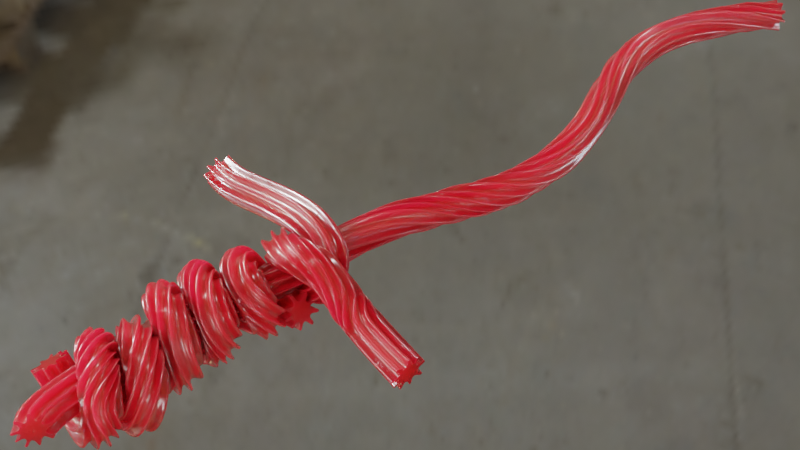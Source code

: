 # Source: CandySword.blend  (saved by Blender 3.3.6; exported with 4.5.12 LTS)
import bpy
from mathutils import Matrix  # noqa: F401  (used for matrix-valued properties, if any)

bpy.ops.wm.read_factory_settings(use_empty=True)
scene = bpy.context.scene
scene.name = 'Scene'

# ---- collections
col_collection = bpy.data.collections.new('Collection'); scene.collection.children.link(col_collection)

# ---- images (referenced by path relative to the original .blend; pixels are not part of the script)
import os
ASSET_DIR = os.environ.get("B2B_ASSET_DIR", "")  # directory of the original .blend (textures are referenced by path, not embedded)
HERE = os.path.dirname(os.path.abspath(__file__))  # packed textures are extracted next to this script under _unpacked/

def load_image(name, relpath, width, height, colorspace="sRGB"):
    """Load a texture the original file referenced (path relative to the .blend, or extracted next to this script)."""
    p = next((c for c in (os.path.join(HERE, relpath), os.path.join(ASSET_DIR, relpath)) if relpath and os.path.exists(c)), "")
    if p:
        img = bpy.data.images.load(p, check_existing=True)
        img.name = name
    else:  # same state as the original file: an image datablock whose file is absent (Cycles renders it pink)
        img = bpy.data.images.new(name, width, height)
        img.source = "FILE"
        img.filepath = "//" + (relpath or name)
    img.colorspace_settings.name = colorspace
    return img
img_machine_shop_02_1k_hdr = load_image('machine_shop_02_1k.hdr', '_unpacked/machine_shop_02_1k.e84d8b2c.hdr', 1024, 512, 'Linear Rec.709')

# ---- materials (node trees are filled in below, after node groups)
mat_material_001 = bpy.data.materials.new('Material.001')

# ---- material node trees
mat_material_001.use_nodes = True; mat_material_001.node_tree.nodes.clear()
_N = mat_material_001.node_tree.nodes; _L = mat_material_001.node_tree.links
n0 = _N.new('ShaderNodeOutputMaterial'); n0.name = 'Material Output'; n0.location = (472, 300)
n1 = _N.new('ShaderNodeTexNoise'); n1.name = 'Noise Texture'; n1.location = (-1162, -184)
n1.inputs[2].default_value = 8.1
n1.inputs[3].default_value = 0.0
n1.inputs[4].default_value = 0.0
n2 = _N.new('ShaderNodeMapping'); n2.name = 'Mapping'; n2.location = (-1342, -224)
n3 = _N.new('ShaderNodeTexCoord'); n3.name = 'Texture Coordinate'; n3.location = (-1522, -224)
n4 = _N.new('ShaderNodeValToRGB'); n4.name = 'ColorRamp'; n4.location = (-989, -187)
while len(n4.color_ramp.elements) > 1: n4.color_ramp.elements.remove(n4.color_ramp.elements[-1])
n4.color_ramp.elements[0].position = 0.0; n4.color_ramp.elements[0].color = (0.0, 0.0, 0.0, 1.0)
_e = n4.color_ramp.elements.new(0.9927); _e.color = (1.0, 1.0, 1.0, 1.0)
n5 = _N.new('ShaderNodeTexNoise'); n5.name = 'Noise Texture.001'; n5.location = (-1266, 437)
n5.inputs[2].default_value = 22.79
n5.inputs[3].default_value = 15.0
n5.inputs[4].default_value = 0.9733
n6 = _N.new('ShaderNodeBump'); n6.name = 'Bump.001'; n6.location = (-364, -200)
n6.invert = True
n6.inputs[0].default_value = 0.2867
n6.inputs[1].default_value = 1.0
n6.inputs[2].default_value = 1.0
n7 = _N.new('ShaderNodeTexVoronoi'); n7.name = 'Voronoi Texture'; n7.location = (-1268, 87)
n7.inputs[2].default_value = 23.5
n8 = _N.new('ShaderNodeValToRGB'); n8.name = 'ColorRamp.002'; n8.location = (-1046, 95)
while len(n8.color_ramp.elements) > 1: n8.color_ramp.elements.remove(n8.color_ramp.elements[-1])
n8.color_ramp.elements[0].position = 0.0; n8.color_ramp.elements[0].color = (0.0, 0.0, 0.0, 1.0)
_e = n8.color_ramp.elements.new(1.0); _e.color = (1.0, 1.0, 1.0, 1.0)
n9 = _N.new('ShaderNodeMix'); n9.name = 'Mix'; n9.location = (-726, 212)
n9.data_type = 'RGBA'
n9.inputs[6].default_value = (1.0, 1.0, 1.0, 1.0)
n10 = _N.new('ShaderNodeBump'); n10.name = 'Bump'; n10.location = (-584, -222)
n10.inputs[0].default_value = 0.06
n10.inputs[1].default_value = 1.0
n10.inputs[2].default_value = 1.0
n11 = _N.new('ShaderNodeValToRGB'); n11.name = 'ColorRamp.001'; n11.location = (-1046, 358)
n11.color_ramp.interpolation = 'CONSTANT'
while len(n11.color_ramp.elements) > 1: n11.color_ramp.elements.remove(n11.color_ramp.elements[-1])
n11.color_ramp.elements[0].position = 0.3927; n11.color_ramp.elements[0].color = (1.0, 1.0, 1.0, 1.0)
_e = n11.color_ramp.elements.new(0.4691); _e.color = (0.0, 0.0, 0.0, 1.0)
n12 = _N.new('ShaderNodeValToRGB'); n12.name = 'ColorRamp.003'; n12.location = (-506, 215)
n12.color_ramp.interpolation = 'CONSTANT'
while len(n12.color_ramp.elements) > 1: n12.color_ramp.elements.remove(n12.color_ramp.elements[-1])
n12.color_ramp.elements[0].position = 0.44; n12.color_ramp.elements[0].color = (0.0, 0.0, 0.0, 1.0)
_e = n12.color_ramp.elements.new(0.4436); _e.color = (1.0, 1.0, 1.0, 1.0)
n13 = _N.new('ShaderNodeBsdfPrincipled'); n13.name = 'Principled BSDF'; n13.location = (10, 300)
n13.distribution = 'GGX'
n13.subsurface_method = 'RANDOM_WALK_SKIN'
n13.inputs[0].default_value = (0.5147, 0.0006645, 0.002707, 1.0)
n13.inputs[2].default_value = 0.23
n13.inputs[3].default_value = 1.45
n13.inputs[8].default_value = 1.0
n13.inputs[10].default_value = 0.5
n13.inputs[18].default_value = 0.2512
n13.inputs[19].default_value = 0.25
n13.inputs[20].default_value = 0.0
n13.inputs[27].default_value = (0.0, 0.0, 0.0, 1.0)
n13.inputs[28].default_value = 1.0
_L.new(n6.outputs[0], n13.inputs[5])
_L.new(n4.outputs[0], n10.inputs[3])
_L.new(n1.outputs[1], n4.inputs[0])
_L.new(n2.outputs[0], n1.inputs[0])
_L.new(n3.outputs[3], n2.inputs[0])
_L.new(n3.outputs[3], n7.inputs[0])
_L.new(n5.outputs[1], n11.inputs[0])
_L.new(n7.outputs[0], n8.inputs[0])
_L.new(n9.outputs[2], n12.inputs[0])
_L.new(n12.outputs[0], n6.inputs[3])
_L.new(n11.outputs[0], n9.inputs[0])
_L.new(n8.outputs[0], n9.inputs[7])
_L.new(n13.outputs[0], n0.inputs[0])
n0.is_active_output = True

# ---- world
world_world = bpy.data.worlds.new('World'); scene.world = world_world
world_world.use_nodes = True; world_world.node_tree.nodes.clear()
_N = world_world.node_tree.nodes; _L = world_world.node_tree.links
n0 = _N.new('ShaderNodeOutputWorld'); n0.name = 'World Output'; n0.location = (300, 300)
n1 = _N.new('ShaderNodeBackground'); n1.name = 'Background'; n1.location = (10, 300)
n2 = _N.new('ShaderNodeTexEnvironment'); n2.name = 'Environment Texture'; n2.location = (-340, 250)
n2.image = img_machine_shop_02_1k_hdr
_L.new(n1.outputs[0], n0.inputs[0])
_L.new(n2.outputs[0], n1.inputs[0])
n0.is_active_output = True
world_world.color = (0.05088, 0.05088, 0.05088)
world_world.use_sun_shadow = False
world_world.sun_shadow_jitter_overblur = 0.0

# ---- cameras
cam_camera = bpy.data.cameras.new('Camera')
cam_camera.clip_end = 100.0
cam_camera.ortho_scale = 7.314

# ---- lights
light_light = bpy.data.lights.new('Light', 'POINT')
light_light.transmission_factor = 0.0
light_light.energy = 1000.0
light_light.shadow_soft_size = 0.1
light_light.shadow_maximum_resolution = 0.006
light_light.use_absolute_resolution = True

# ---- meshes
me_circle = bpy.data.meshes.new('Circle')
me_circle.from_pydata([(0.0, 1.0, 0.0), (-0.1951, 0.9808, 0.0), (-0.3827, 0.9239, 0.0), (-0.5556, 0.8315, 0.0), (-0.7071, 0.7071, 0.0), (-0.8315, 0.5556, 0.0), (-0.9239, 0.3827, 0.0), (-0.9808, 0.1951, 0.0), (-1.0, 0.0, 0.0), (-0.9808, -0.1951, 0.0), (-0.9239, -0.3827, 0.0), (-0.8315, -0.5556, 0.0), (-0.7071, -0.7071, 0.0), (-0.5556, -0.8315, 0.0), (-0.3827, -0.9239, 0.0), (-0.1951, -0.9808, 0.0), (0.0, -1.0, 0.0), (0.1951, -0.9808, 0.0), (0.3827, -0.9239, 0.0), (0.5556, -0.8315, 0.0), (0.7071, -0.7071, 0.0), (0.8315, -0.5556, 0.0), (0.9239, -0.3827, 0.0), (0.9808, -0.1951, 0.0), (1.0, 0.0, 0.0), (0.9808, 0.1951, 0.0), (0.9239, 0.3827, 0.0), (0.8315, 0.5556, 0.0), (0.7071, 0.7071, 0.0), (0.5556, 0.8315, 0.0), (0.3827, 0.9239, 0.0), (0.1951, 0.9808, 0.0)], [(1, 0), (2, 1), (3, 2), (4, 3), (5, 4), (6, 5), (7, 6), (8, 7), (9, 8), (10, 9), (11, 10), (12, 11), (13, 12), (14, 13), (15, 14), (16, 15), (17, 16), (18, 17), (19, 18), (20, 19), (21, 20), (22, 21), (23, 22), (24, 23), (25, 24), (26, 25), (27, 26), (28, 27), (29, 28), (30, 29), (31, 30), (0, 31)], [])
_uv = me_circle.uv_layers.new(name='UVMap')
_uv.uv.foreach_set('vector', [])
me_circle.update()

# ---- curves / text
cu_nurbspath_001 = bpy.data.curves.new('NurbsPath.001', 'CURVE')
cu_nurbspath_001.dimensions = '3D'
_sp = cu_nurbspath_001.splines.new('NURBS'); _sp.points.add(9)
_sp.points.foreach_set('co', [-4.13, 0.3389, -0.0833, 1.0, -3.995, 0.0, 3.012e-07, 1.0, -2.0, 0.0, 0.0, 1.0, -1.0, 0.0, 0.0, 1.0, 0.0, 0.0, 0.0, 1.0, 1.0, 0.0, 0.0, 1.0, 2.608, 0.735, 0.2081, 1.0, 4.391, 0.0, -4.365e-07, 1.0, 5.559, -0.9043, -0.2195, 1.0, 7.782, 0.0, -8.731e-07, 1.0])
_sp.points.foreach_set('tilt', [-2.483, -2.483, -2.483, -2.58, -0.891, -0.8791, 4.054, 4.919, 0.5088, 4.054])
_sp.order_u = 5
_sp.order_v = 0
_sp.use_endpoint_u = True
_sp = cu_nurbspath_001.splines.new('NURBS'); _sp.points.add(28)
_sp.points.foreach_set('co', [-3.606, -0.4774, 0.02944, 1.0, -3.535, -0.1352, 0.526, 1.0, -3.613, 0.3151, 0.4241, 1.0, -3.49, 0.5997, 0.2317, 1.0, -3.45, 0.4646, -0.01049, 1.0, -3.237, 0.1743, -0.469, 1.0, -3.149, -0.2061, -0.2776, 1.0, -3.162, -0.5087, 0.4362, 1.0, -3.095, 0.2581, 0.5431, 1.0, -3.107, 0.5143, 0.5196, 1.0, -2.875, 0.6446, -0.2308, 1.0, -2.729, -0.274, -0.382, 1.0, -2.627, -0.3634, 0.5874, 1.0, -2.465, 0.3115, 0.6065, 1.0, -2.331, 0.3844, -0.05737, 1.0, -2.374, -0.283, -0.6554, 1.0, -2.145, -0.4547, 0.2538, 1.0, -2.115, -0.2028, 0.5407, 1.0, -1.859, 0.2975, 0.5025, 1.0, -1.941, 0.4053, -0.3465, 1.0, -1.862, -0.3996, -0.5663, 1.0, -1.648, -0.5246, 0.4308, 1.0, -1.269, -0.02649, 0.4649, 1.0, -1.333, 0.5542, 0.162, 1.0, -1.522, 0.1099, -0.5007, 1.0, -1.292, -0.3345, -0.3202, 1.0, -1.067, -0.4581, 0.4249, 1.0, -0.9327, -0.09275, 0.5626, 1.0, -0.9302, 0.3907, 0.2711, 1.0])
_sp.points.foreach_set('tilt', [-2.483, -2.483, -2.483, -2.483, -5.076, -2.483, 1.654, -2.483, -2.483, -2.483, -2.483, 1.755, -2.483, -2.58, -5.751, -2.58, -2.58, -0.891, -0.891, -4.822, -0.891, 0.8944, 0.8944, 0.8944, -2.036, 1.339, 1.339, 1.339, 1.339])
_sp.order_u = 5
_sp.order_v = 0
_sp.use_endpoint_u = True
_sp = cu_nurbspath_001.splines.new('NURBS'); _sp.points.add(14)
_sp.points.foreach_set('co', [-0.5938, 2.0, -2.123e-07, 1.0, -0.5938, 1.75, -1.746e-07, 1.0, -0.5938, 1.5, -1.368e-07, 1.0, -0.5938, 1.295, -9.908e-08, 1.0, -0.5938, 1.076, -0.04918, 1.0, -0.6475, 0.8064, -0.1818, 1.0, -0.7012, 0.4966, -0.5647, 1.0, -0.9381, 0.03501, -0.4401, 1.0, -0.7012, -0.4143, -0.1827, 1.0, -0.6475, -0.1795, 0.4224, 1.0, -0.5938, 0.4939, 0.201, 1.0, -0.2285, 0.4103, -0.8837, 1.0, -0.5938, -1.5, 3.162e-07, 1.0, -0.5938, -1.75, 3.539e-07, 1.0, -0.5938, -2.0, 3.917e-07, 1.0])
_sp.points.foreach_set('tilt', [-2.483, -2.58, -2.58, -2.58, -2.58, -0.891, -0.891, 0.8944, 0.8944, 0.8944, 0.8944, 1.339, 1.339, 1.339, 1.339])
_sp.order_u = 5
_sp.order_v = 0
_sp.use_endpoint_u = True
cu_nurbspath_001.materials.append(mat_material_001)
cu_nurbspath_001.use_path = True
cu_nurbspath_001.bevel_mode = 'OBJECT'
cu_nurbspath_001.fill_mode = 'FULL'
cu_nurbspath_001.use_fill_caps = True
cu_beziercircle_001 = bpy.data.curves.new('BezierCircle.001', 'CURVE')
cu_beziercircle_001.dimensions = '3D'
_sp = cu_beziercircle_001.splines.new('BEZIER'); _sp.bezier_points.add(17)
_sp.bezier_points.foreach_set('co', [0.2354, -0.004582, -0.008783, 0.1203, 0.04972, 0.0006845, 0.1482, 0.177, -0.002827, 0.04903, 0.1187, 0.008616, 0.004185, 0.2262, 0.01002, -0.02553, 0.1256, -0.005789, -0.134, 0.1864, 0.01454, -0.1076, 0.06879, 0.01454, -0.2184, 0.03829, 0.01454, -0.1253, -0.02519, 0.01454, -0.1788, -0.1296, 0.01454, -0.08589, -0.09381, 0.005696, -0.09164, -0.1971, 0.005093, -0.01736, -0.1255, 0.01356, 0.02842, -0.2211, 0.003653, 0.05317, -0.1161, 0.01441, 0.1466, -0.1476, 0.005696, 0.1203, -0.04361, 0.00331])
_sp.bezier_points.foreach_set('handle_left', [0.2355, -0.04417, -0.007568, 0.1422, 0.00499, -0.0008223, 0.168, 0.1517, 0.0106, 0.09166, 0.1043, 0.004807, 0.04742, 0.2174, 0.01781, 0.01492, 0.1345, -0.0062, -0.09206, 0.2113, 0.003285, -0.08161, 0.108, 0.01454, -0.2005, 0.08638, 0.01454, -0.1331, 0.0181, 0.01454, -0.1963, -0.104, 0.01828, -0.1111, -0.06644, 0.009075, -0.1123, -0.1839, 0.0007287, -0.0525, -0.1151, 0.01356, 0.003819, -0.2196, 0.003715, 0.01527, -0.1272, 0.01365, 0.1299, -0.1583, 0.01343, 0.1093, -0.08262, 0.006135])
_sp.bezier_points.foreach_set('handle_right', [0.2331, 0.04275, -0.01024, 0.09783, 0.0954, 0.002223, 0.1214, 0.201, 0.0001084, 0.006076, 0.1331, 0.01245, -0.03387, 0.2232, 0.001955, -0.07359, 0.1151, -0.0053, -0.1551, 0.1541, 0.0245, -0.1324, 0.03141, 0.01454, -0.2232, 0.001034, 0.01454, -0.1171, -0.07028, 0.01454, -0.1571, -0.1533, 0.01128, -0.05752, -0.1246, 0.001897, -0.07754, -0.2025, 0.01072, 0.02372, -0.1376, 0.01355, 0.06723, -0.2176, 0.003585, 0.09318, -0.1044, 0.01522, 0.1692, -0.1286, -0.003325, 0.1347, 0.007669, -0.0004024])
for _p, _l, _r in zip(_sp.bezier_points, ['FREE', 'AUTO', 'FREE', 'AUTO', 'FREE', 'ALIGNED', 'FREE', 'ALIGNED', 'FREE', 'ALIGNED', 'FREE', 'ALIGNED', 'FREE', 'ALIGNED', 'FREE', 'ALIGNED', 'FREE', 'ALIGNED'], ['FREE', 'AUTO', 'FREE', 'AUTO', 'FREE', 'ALIGNED', 'FREE', 'ALIGNED', 'FREE', 'ALIGNED', 'FREE', 'ALIGNED', 'FREE', 'ALIGNED', 'FREE', 'ALIGNED', 'FREE', 'ALIGNED']): _p.handle_left_type = _l; _p.handle_right_type = _r
_sp.bezier_points.foreach_set('radius', [0.3647, 0.3647, 0.3647, 0.3647, 0.3647, 0.3647, 0.3647, 0.3647, 0.3647, 0.3647, 0.3647, 0.3647, 0.3647, 0.3647, 0.3647, 0.3647, 0.3647, 0.3647])
_sp.order_u = 0
_sp.order_v = 0
_sp.use_cyclic_u = True
cu_beziercircle_001.use_path = True
cu_beziercircle_001.render_resolution_u = 12
cu_beziercircle_001.fill_mode = 'FULL'
cu_beziercircle_001.twist_smooth = 0.05

# ---- objects
ob_light = bpy.data.objects.new('Light', light_light)
ob_camera = bpy.data.objects.new('Camera', cam_camera)
ob_nurbspath = bpy.data.objects.new('NurbsPath', cu_nurbspath_001)
ob_beziercircle = bpy.data.objects.new('BezierCircle', cu_beziercircle_001)
ob_circle = bpy.data.objects.new('Circle', me_circle)

# ---- transforms, parenting, visibility, modifiers, constraints
ob_light.location = (4.076, 1.005, 5.904)
ob_light.rotation_euler = (0.6503, 0.05522, 1.866)
ob_light.lock_rotations_4d = False
ob_light.empty_display_type = 'ARROWS'
ob_light.color = (0.0, 0.0, 0.0, 0.0)
ob_light.lineart.crease_threshold = 0.0
ob_camera.location = (4.968, 7.721, 9.626)
ob_camera.rotation_euler = (0.7753, -1.28e-06, 2.501)
ob_camera.lock_rotations_4d = False
ob_camera.empty_display_type = 'ARROWS'
ob_camera.color = (0.0, 0.0, 0.0, 0.0)
ob_camera.display_type = 'WIRE'
ob_camera.lineart.crease_threshold = 0.0
ob_nurbspath.location = (0.0, 0.0, 0.0)
ob_nurbspath.rotation_euler = (-0.0, 3.142, -0.0)
ob_beziercircle.location = (0.0, 0.0, 2.417)
ob_beziercircle.rotation_euler = (-0.0, 1.571, 0.0)
ob_beziercircle.hide_render = True
ob_circle.location = (0.0, 0.0, 2.416)
ob_circle.rotation_euler = (-0.0, 1.571, 0.0)
ob_circle.scale = (0.1276, 0.1276, 0.1276)
cu_nurbspath_001.bevel_object = ob_beziercircle
cu_nurbspath_001.taper_object = ob_beziercircle

# ---- collection membership
col_collection.objects.link(ob_light)
col_collection.objects.link(ob_camera)
col_collection.objects.link(ob_nurbspath)
col_collection.objects.link(ob_beziercircle)
col_collection.objects.link(ob_circle)

# ---- scene / render settings (as saved in the file)
scene.camera = ob_camera
scene.frame_start = 1; scene.frame_end = 250; scene.frame_set(1)
scene.render.engine = 'CYCLES'
scene.render.resolution_x = 2560
scene.render.resolution_y = 1440
scene.render.film_transparent = True
scene.cycles.samples = 500
scene.cycles.sampling_pattern = 'TABULATED_SOBOL'
scene.cycles.use_light_tree = False
scene.view_settings.look = 'High Contrast'
scene.view_settings.view_transform = 'Filmic'
bpy.context.view_layer.update()
